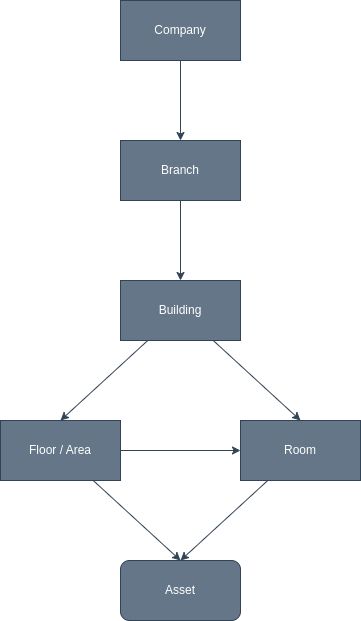

The diagram above was exported from draw.io. Its source (the exported page's mxGraphModel, read from the mxfile embedded in the PNG):
<mxGraphModel dx="953" dy="771" grid="1" gridSize="10" guides="1" tooltips="1" connect="1" arrows="1" fold="1" page="1" pageScale="1" pageWidth="850" pageHeight="1100" background="#FFFFFF" math="0" shadow="0">
  <root>
    <mxCell id="0" />
    <mxCell id="1" parent="0" />
    <mxCell id="16" style="edgeStyle=none;html=1;entryX=0.5;entryY=0;entryDx=0;entryDy=0;fillColor=#647687;strokeColor=#314354;" edge="1" parent="1" source="17" target="19">
      <mxGeometry relative="1" as="geometry" />
    </mxCell>
    <mxCell id="17" value="Company" style="rounded=0;whiteSpace=wrap;html=1;fillColor=#647687;fontColor=#ffffff;strokeColor=#314354;" vertex="1" parent="1">
      <mxGeometry x="340" y="40" width="120" height="60" as="geometry" />
    </mxCell>
    <mxCell id="18" style="edgeStyle=none;html=1;entryX=0.5;entryY=0;entryDx=0;entryDy=0;fillColor=#647687;strokeColor=#314354;" edge="1" parent="1" source="19" target="22">
      <mxGeometry relative="1" as="geometry" />
    </mxCell>
    <mxCell id="19" value="Branch" style="rounded=0;whiteSpace=wrap;html=1;fillColor=#647687;fontColor=#ffffff;strokeColor=#314354;" vertex="1" parent="1">
      <mxGeometry x="340" y="180" width="120" height="60" as="geometry" />
    </mxCell>
    <mxCell id="20" style="edgeStyle=none;html=1;entryX=0.5;entryY=0;entryDx=0;entryDy=0;fillColor=#647687;strokeColor=#314354;" edge="1" parent="1" source="22" target="25">
      <mxGeometry relative="1" as="geometry" />
    </mxCell>
    <mxCell id="21" style="edgeStyle=none;html=1;entryX=0.5;entryY=0;entryDx=0;entryDy=0;fillColor=#647687;strokeColor=#314354;" edge="1" parent="1" source="22" target="27">
      <mxGeometry relative="1" as="geometry" />
    </mxCell>
    <mxCell id="22" value="Building" style="rounded=0;whiteSpace=wrap;html=1;fillColor=#647687;fontColor=#ffffff;strokeColor=#314354;" vertex="1" parent="1">
      <mxGeometry x="340" y="320" width="120" height="60" as="geometry" />
    </mxCell>
    <mxCell id="23" style="edgeStyle=none;html=1;entryX=0;entryY=0.5;entryDx=0;entryDy=0;fillColor=#647687;strokeColor=#314354;" edge="1" parent="1" source="25" target="27">
      <mxGeometry relative="1" as="geometry" />
    </mxCell>
    <mxCell id="24" style="edgeStyle=none;html=1;entryX=0.5;entryY=0;entryDx=0;entryDy=0;fillColor=#647687;strokeColor=#314354;" edge="1" parent="1" source="25" target="28">
      <mxGeometry relative="1" as="geometry" />
    </mxCell>
    <mxCell id="25" value="Floor / Area" style="rounded=0;whiteSpace=wrap;html=1;fillColor=#647687;fontColor=#ffffff;strokeColor=#314354;" vertex="1" parent="1">
      <mxGeometry x="220" y="460" width="120" height="60" as="geometry" />
    </mxCell>
    <mxCell id="26" style="edgeStyle=none;html=1;entryX=0.5;entryY=0;entryDx=0;entryDy=0;fillColor=#647687;strokeColor=#314354;" edge="1" parent="1" source="27" target="28">
      <mxGeometry relative="1" as="geometry" />
    </mxCell>
    <mxCell id="27" value="Room" style="rounded=0;whiteSpace=wrap;html=1;fillColor=#647687;fontColor=#ffffff;strokeColor=#314354;" vertex="1" parent="1">
      <mxGeometry x="460" y="460" width="120" height="60" as="geometry" />
    </mxCell>
    <mxCell id="28" value="Asset" style="rounded=1;whiteSpace=wrap;html=1;fillColor=#647687;fontColor=#ffffff;strokeColor=#314354;" vertex="1" parent="1">
      <mxGeometry x="340" y="600" width="120" height="60" as="geometry" />
    </mxCell>
  </root>
</mxGraphModel>